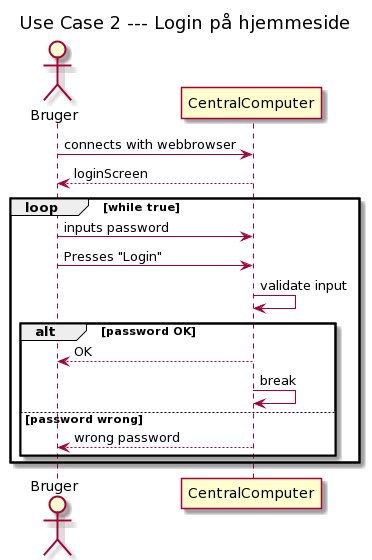

The diagram above was rendered by PlantUML. Its source (embedded in the PNG):
@startuml
title: Use Case 2 --- Login på hjemmeside

actor Bruger
participant CentralComputer

Bruger -> CentralComputer: connects with webbrowser
CentralComputer --> Bruger: loginScreen

loop while true
    
    Bruger -> CentralComputer: inputs password
    Bruger -> CentralComputer: Presses "Login"
    CentralComputer -> CentralComputer: validate input
    alt password OK
        CentralComputer --> Bruger: OK
        CentralComputer -> CentralComputer: break
    else    password wrong
        CentralComputer --> Bruger: wrong password
    end
end
@enduml